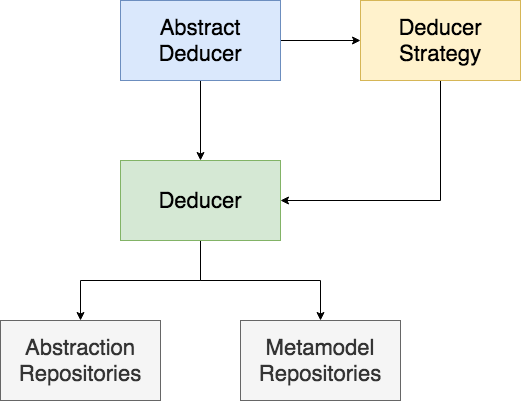

The diagram above was exported from draw.io. Its source (the exported page's mxGraphModel, read from the mxfile embedded in the PNG):
<mxGraphModel dx="901" dy="551" grid="1" gridSize="10" guides="1" tooltips="1" connect="1" arrows="1" fold="1" page="1" pageScale="1" pageWidth="1100" pageHeight="850" math="0" shadow="0">
  <root>
    <mxCell id="0" />
    <mxCell id="1" parent="0" />
    <mxCell id="ZDzHJnlTogFLSEd0lbgN-6" style="edgeStyle=orthogonalEdgeStyle;rounded=0;orthogonalLoop=1;jettySize=auto;html=1;exitX=0.5;exitY=1;exitDx=0;exitDy=0;entryX=0.5;entryY=0;entryDx=0;entryDy=0;" parent="1" source="NQMZ5aJsxdRtTfZ1SXyV-1" target="NQMZ5aJsxdRtTfZ1SXyV-3" edge="1">
      <mxGeometry relative="1" as="geometry" />
    </mxCell>
    <mxCell id="ZDzHJnlTogFLSEd0lbgN-7" style="edgeStyle=orthogonalEdgeStyle;rounded=0;orthogonalLoop=1;jettySize=auto;html=1;exitX=0.5;exitY=1;exitDx=0;exitDy=0;entryX=0.5;entryY=0;entryDx=0;entryDy=0;" parent="1" source="NQMZ5aJsxdRtTfZ1SXyV-1" target="h-Z3qYB-0NbJKwAQI4nv-11" edge="1">
      <mxGeometry relative="1" as="geometry" />
    </mxCell>
    <mxCell id="NQMZ5aJsxdRtTfZ1SXyV-1" value="Deducer" style="rounded=0;whiteSpace=wrap;html=1;fontSize=22;fillColor=#d5e8d4;strokeColor=#82b366;" parent="1" vertex="1">
      <mxGeometry x="440" y="360" width="160" height="80" as="geometry" />
    </mxCell>
    <mxCell id="NQMZ5aJsxdRtTfZ1SXyV-3" value="Abstraction Repositories" style="rounded=0;whiteSpace=wrap;html=1;fontSize=22;fillColor=#f5f5f5;strokeColor=#666666;fontColor=#333333;" parent="1" vertex="1">
      <mxGeometry x="320" y="520" width="160" height="80" as="geometry" />
    </mxCell>
    <mxCell id="ZDzHJnlTogFLSEd0lbgN-4" style="edgeStyle=orthogonalEdgeStyle;rounded=0;orthogonalLoop=1;jettySize=auto;html=1;exitX=1;exitY=0.5;exitDx=0;exitDy=0;entryX=0;entryY=0.5;entryDx=0;entryDy=0;" parent="1" source="h-Z3qYB-0NbJKwAQI4nv-9" target="ZDzHJnlTogFLSEd0lbgN-1" edge="1">
      <mxGeometry relative="1" as="geometry" />
    </mxCell>
    <mxCell id="kWoD_eJ12fKpoWhsEgAG-1" style="edgeStyle=orthogonalEdgeStyle;rounded=0;orthogonalLoop=1;jettySize=auto;html=1;exitX=0.5;exitY=1;exitDx=0;exitDy=0;entryX=0.5;entryY=0;entryDx=0;entryDy=0;fontSize=18;" edge="1" parent="1" source="h-Z3qYB-0NbJKwAQI4nv-9" target="NQMZ5aJsxdRtTfZ1SXyV-1">
      <mxGeometry relative="1" as="geometry" />
    </mxCell>
    <mxCell id="h-Z3qYB-0NbJKwAQI4nv-9" value="Abstract Deducer" style="rounded=0;whiteSpace=wrap;html=1;fontSize=22;fillColor=#dae8fc;strokeColor=#6c8ebf;" parent="1" vertex="1">
      <mxGeometry x="440" y="200" width="160" height="80" as="geometry" />
    </mxCell>
    <mxCell id="h-Z3qYB-0NbJKwAQI4nv-11" value="&lt;span&gt;Metamodel Repositories&lt;/span&gt;" style="rounded=0;whiteSpace=wrap;html=1;fontSize=22;fillColor=#f5f5f5;strokeColor=#666666;fontColor=#333333;" parent="1" vertex="1">
      <mxGeometry x="560" y="520" width="160" height="80" as="geometry" />
    </mxCell>
    <mxCell id="ZDzHJnlTogFLSEd0lbgN-5" style="edgeStyle=orthogonalEdgeStyle;rounded=0;orthogonalLoop=1;jettySize=auto;html=1;exitX=0.5;exitY=1;exitDx=0;exitDy=0;entryX=1;entryY=0.5;entryDx=0;entryDy=0;" parent="1" source="ZDzHJnlTogFLSEd0lbgN-1" target="NQMZ5aJsxdRtTfZ1SXyV-1" edge="1">
      <mxGeometry relative="1" as="geometry" />
    </mxCell>
    <mxCell id="ZDzHJnlTogFLSEd0lbgN-1" value="Deducer Strategy" style="rounded=0;whiteSpace=wrap;html=1;fontSize=22;fillColor=#fff2cc;strokeColor=#d6b656;" parent="1" vertex="1">
      <mxGeometry x="680" y="200" width="160" height="80" as="geometry" />
    </mxCell>
  </root>
</mxGraphModel>